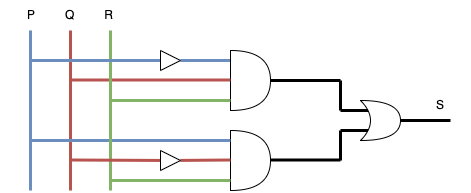

The diagram above was exported from draw.io. Its source (the exported page's mxGraphModel, read from the mxfile embedded in the PNG):
<mxGraphModel dx="954" dy="525" grid="1" gridSize="10" guides="1" tooltips="1" connect="1" arrows="1" fold="1" page="1" pageScale="1" pageWidth="850" pageHeight="1100" math="0" shadow="0">
  <root>
    <mxCell id="0" />
    <mxCell id="1" parent="0" />
    <mxCell id="mZ5gZotkty3wIv8QeARt-1" value="" style="endArrow=none;html=1;rounded=0;fillColor=#dae8fc;strokeColor=#6c8ebf;strokeWidth=3;" parent="1" edge="1">
      <mxGeometry width="50" height="50" relative="1" as="geometry">
        <mxPoint x="200" y="280" as="sourcePoint" />
        <mxPoint x="200" y="120" as="targetPoint" />
      </mxGeometry>
    </mxCell>
    <mxCell id="mZ5gZotkty3wIv8QeARt-2" value="" style="endArrow=none;html=1;rounded=0;strokeWidth=3;fillColor=#dae8fc;strokeColor=#6c8ebf;startArrow=none;" parent="1" source="mZ5gZotkty3wIv8QeARt-14" edge="1">
      <mxGeometry width="50" height="50" relative="1" as="geometry">
        <mxPoint x="200" y="150" as="sourcePoint" />
        <mxPoint x="400" y="150" as="targetPoint" />
      </mxGeometry>
    </mxCell>
    <mxCell id="mZ5gZotkty3wIv8QeARt-3" value="P&amp;nbsp; &amp;nbsp; &amp;nbsp; &amp;nbsp; &amp;nbsp;Q&amp;nbsp; &amp;nbsp; &amp;nbsp; &amp;nbsp; &amp;nbsp;R" style="text;html=1;strokeColor=none;fillColor=none;align=center;verticalAlign=middle;whiteSpace=wrap;rounded=0;" parent="1" vertex="1">
      <mxGeometry x="170" y="90" width="140" height="30" as="geometry" />
    </mxCell>
    <mxCell id="mZ5gZotkty3wIv8QeARt-4" value="" style="shape=or;whiteSpace=wrap;html=1;fontColor=#6c8ebf;" parent="1" vertex="1">
      <mxGeometry x="400" y="140" width="40" height="60" as="geometry" />
    </mxCell>
    <mxCell id="mZ5gZotkty3wIv8QeARt-5" value="" style="shape=or;whiteSpace=wrap;html=1;fontColor=#6c8ebf;" parent="1" vertex="1">
      <mxGeometry x="400" y="220" width="40" height="60" as="geometry" />
    </mxCell>
    <mxCell id="mZ5gZotkty3wIv8QeARt-6" value="" style="endArrow=none;html=1;rounded=0;strokeWidth=3;fontColor=#6c8ebf;fillColor=#f8cecc;strokeColor=#b85450;" parent="1" edge="1">
      <mxGeometry width="50" height="50" relative="1" as="geometry">
        <mxPoint x="240" y="280" as="sourcePoint" />
        <mxPoint x="240" y="120" as="targetPoint" />
      </mxGeometry>
    </mxCell>
    <mxCell id="mZ5gZotkty3wIv8QeARt-8" value="" style="endArrow=none;html=1;rounded=0;strokeWidth=3;fillColor=#dae8fc;strokeColor=#6c8ebf;" parent="1" edge="1">
      <mxGeometry width="50" height="50" relative="1" as="geometry">
        <mxPoint x="200" y="230" as="sourcePoint" />
        <mxPoint x="400" y="230" as="targetPoint" />
      </mxGeometry>
    </mxCell>
    <mxCell id="mZ5gZotkty3wIv8QeARt-9" value="" style="endArrow=none;html=1;rounded=0;strokeWidth=3;fontColor=#6c8ebf;fillColor=#f8cecc;strokeColor=#b85450;" parent="1" edge="1">
      <mxGeometry width="50" height="50" relative="1" as="geometry">
        <mxPoint x="240" y="169.5" as="sourcePoint" />
        <mxPoint x="400" y="169.5" as="targetPoint" />
      </mxGeometry>
    </mxCell>
    <mxCell id="mZ5gZotkty3wIv8QeARt-10" value="" style="endArrow=none;html=1;rounded=0;strokeWidth=3;fontColor=#6c8ebf;fillColor=#f8cecc;strokeColor=#b85450;startArrow=none;" parent="1" source="mZ5gZotkty3wIv8QeARt-17" edge="1">
      <mxGeometry width="50" height="50" relative="1" as="geometry">
        <mxPoint x="240" y="249.5" as="sourcePoint" />
        <mxPoint x="400" y="249.5" as="targetPoint" />
      </mxGeometry>
    </mxCell>
    <mxCell id="mZ5gZotkty3wIv8QeARt-11" value="" style="endArrow=none;html=1;rounded=0;strokeWidth=3;fontColor=#6c8ebf;fillColor=#d5e8d4;strokeColor=#82b366;" parent="1" edge="1">
      <mxGeometry width="50" height="50" relative="1" as="geometry">
        <mxPoint x="280" y="280" as="sourcePoint" />
        <mxPoint x="280" y="120" as="targetPoint" />
      </mxGeometry>
    </mxCell>
    <mxCell id="mZ5gZotkty3wIv8QeARt-12" value="" style="endArrow=none;html=1;rounded=0;strokeWidth=3;fontColor=#6c8ebf;fillColor=#d5e8d4;strokeColor=#82b366;" parent="1" edge="1">
      <mxGeometry width="50" height="50" relative="1" as="geometry">
        <mxPoint x="400" y="190" as="sourcePoint" />
        <mxPoint x="280" y="190" as="targetPoint" />
      </mxGeometry>
    </mxCell>
    <mxCell id="mZ5gZotkty3wIv8QeARt-13" value="" style="endArrow=none;html=1;rounded=0;strokeWidth=3;fontColor=#6c8ebf;fillColor=#d5e8d4;strokeColor=#82b366;" parent="1" edge="1">
      <mxGeometry width="50" height="50" relative="1" as="geometry">
        <mxPoint x="400" y="270" as="sourcePoint" />
        <mxPoint x="280" y="270" as="targetPoint" />
      </mxGeometry>
    </mxCell>
    <mxCell id="mZ5gZotkty3wIv8QeARt-16" value="" style="endArrow=none;html=1;rounded=0;strokeWidth=3;fillColor=#dae8fc;strokeColor=#6c8ebf;" parent="1" target="mZ5gZotkty3wIv8QeARt-14" edge="1">
      <mxGeometry width="50" height="50" relative="1" as="geometry">
        <mxPoint x="200" y="150" as="sourcePoint" />
        <mxPoint x="400" y="150" as="targetPoint" />
      </mxGeometry>
    </mxCell>
    <mxCell id="mZ5gZotkty3wIv8QeARt-14" value="" style="triangle;whiteSpace=wrap;html=1;fontColor=#6c8ebf;" parent="1" vertex="1">
      <mxGeometry x="330" y="140" width="20" height="20" as="geometry" />
    </mxCell>
    <mxCell id="mZ5gZotkty3wIv8QeARt-18" value="" style="endArrow=none;html=1;rounded=0;strokeWidth=3;fontColor=#6c8ebf;fillColor=#f8cecc;strokeColor=#b85450;" parent="1" target="mZ5gZotkty3wIv8QeARt-17" edge="1">
      <mxGeometry width="50" height="50" relative="1" as="geometry">
        <mxPoint x="240" y="249.5" as="sourcePoint" />
        <mxPoint x="400" y="249.5" as="targetPoint" />
      </mxGeometry>
    </mxCell>
    <mxCell id="mZ5gZotkty3wIv8QeARt-17" value="" style="triangle;whiteSpace=wrap;html=1;fontColor=#6c8ebf;" parent="1" vertex="1">
      <mxGeometry x="330" y="240" width="20" height="20" as="geometry" />
    </mxCell>
    <mxCell id="mZ5gZotkty3wIv8QeARt-19" value="" style="endArrow=none;html=1;rounded=0;strokeWidth=3;fontColor=#6c8ebf;" parent="1" edge="1">
      <mxGeometry width="50" height="50" relative="1" as="geometry">
        <mxPoint x="440" y="170" as="sourcePoint" />
        <mxPoint x="510" y="170" as="targetPoint" />
      </mxGeometry>
    </mxCell>
    <mxCell id="mZ5gZotkty3wIv8QeARt-20" value="" style="endArrow=none;html=1;rounded=0;strokeWidth=3;fontColor=#6c8ebf;" parent="1" edge="1">
      <mxGeometry width="50" height="50" relative="1" as="geometry">
        <mxPoint x="440" y="249.5" as="sourcePoint" />
        <mxPoint x="510" y="249.5" as="targetPoint" />
      </mxGeometry>
    </mxCell>
    <mxCell id="mZ5gZotkty3wIv8QeARt-23" value="" style="endArrow=none;html=1;rounded=0;strokeWidth=3;fontColor=#6c8ebf;" parent="1" edge="1">
      <mxGeometry width="50" height="50" relative="1" as="geometry">
        <mxPoint x="510" y="200" as="sourcePoint" />
        <mxPoint x="510" y="170" as="targetPoint" />
      </mxGeometry>
    </mxCell>
    <mxCell id="mZ5gZotkty3wIv8QeARt-24" value="" style="endArrow=none;html=1;rounded=0;strokeWidth=3;fontColor=#6c8ebf;" parent="1" edge="1">
      <mxGeometry width="50" height="50" relative="1" as="geometry">
        <mxPoint x="510" y="220" as="sourcePoint" />
        <mxPoint x="510" y="250" as="targetPoint" />
      </mxGeometry>
    </mxCell>
    <mxCell id="mZ5gZotkty3wIv8QeARt-25" value="" style="endArrow=none;html=1;rounded=0;strokeWidth=3;fontColor=#6c8ebf;" parent="1" edge="1">
      <mxGeometry width="50" height="50" relative="1" as="geometry">
        <mxPoint x="510" y="200" as="sourcePoint" />
        <mxPoint x="540" y="200" as="targetPoint" />
      </mxGeometry>
    </mxCell>
    <mxCell id="mZ5gZotkty3wIv8QeARt-26" value="" style="endArrow=none;html=1;rounded=0;strokeWidth=3;fontColor=#6c8ebf;" parent="1" edge="1">
      <mxGeometry width="50" height="50" relative="1" as="geometry">
        <mxPoint x="510" y="220" as="sourcePoint" />
        <mxPoint x="540" y="220" as="targetPoint" />
      </mxGeometry>
    </mxCell>
    <mxCell id="mZ5gZotkty3wIv8QeARt-27" value="" style="shape=xor;whiteSpace=wrap;html=1;fontColor=#6c8ebf;" parent="1" vertex="1">
      <mxGeometry x="530" y="190" width="40" height="40" as="geometry" />
    </mxCell>
    <mxCell id="mZ5gZotkty3wIv8QeARt-29" value="" style="endArrow=none;html=1;rounded=0;strokeWidth=3;fontColor=#6c8ebf;" parent="1" edge="1">
      <mxGeometry width="50" height="50" relative="1" as="geometry">
        <mxPoint x="570" y="210" as="sourcePoint" />
        <mxPoint x="620" y="210" as="targetPoint" />
      </mxGeometry>
    </mxCell>
    <mxCell id="mZ5gZotkty3wIv8QeARt-30" value="&lt;font color=&quot;#000000&quot;&gt;S&lt;/font&gt;" style="text;html=1;strokeColor=none;fillColor=none;align=center;verticalAlign=middle;whiteSpace=wrap;rounded=0;fontColor=#6c8ebf;" parent="1" vertex="1">
      <mxGeometry x="580" y="180" width="60" height="30" as="geometry" />
    </mxCell>
  </root>
</mxGraphModel>